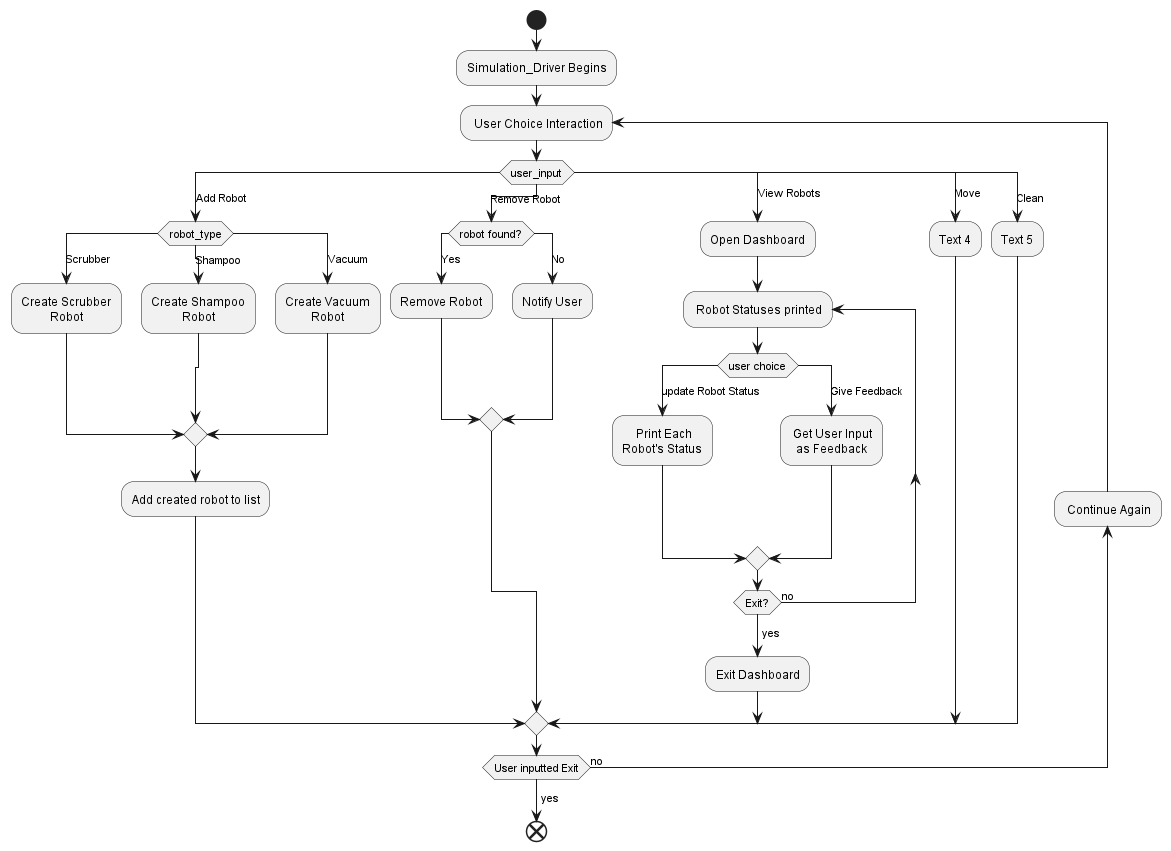

The diagram above was rendered by PlantUML. Its source (embedded in the PNG):
@startuml Simulator
skinparam defaultTextAlignment center

start
:Simulation_Driver Begins;

repeat: User Choice Interaction
    switch (user_input) 
    case (Add Robot)
        switch (robot_type)
            case(Scrubber)
            :Create Scrubber\nRobot;
            case(Shampoo)
            :Create Shampoo\nRobot;
            case(Vacuum)
            :Create Vacuum\nRobot;
        endswitch
    :Add created robot to list;
    case (Remove Robot) 
        switch (robot found?)
            case(Yes)
            :Remove Robot;
            case(No)
            :Notify User;
        endswitch
    case (View Robots)
    :Open Dashboard;
    repeat: Robot Statuses printed
    switch (user choice)
        case (update Robot Status)
        : Print Each\nRobot's Status;
        case (Give Feedback)
        : Get User Input\nas Feedback;
    endswitch
    repeat while (Exit?) is (no)
    ->yes;
    :Exit Dashboard;
    case (Move)
    :Text 4;
    case (Clean)
    :Text 5;
    endswitch
backward: Continue Again;
repeat while (User inputted Exit) is (no)
->yes;
end
@enduml